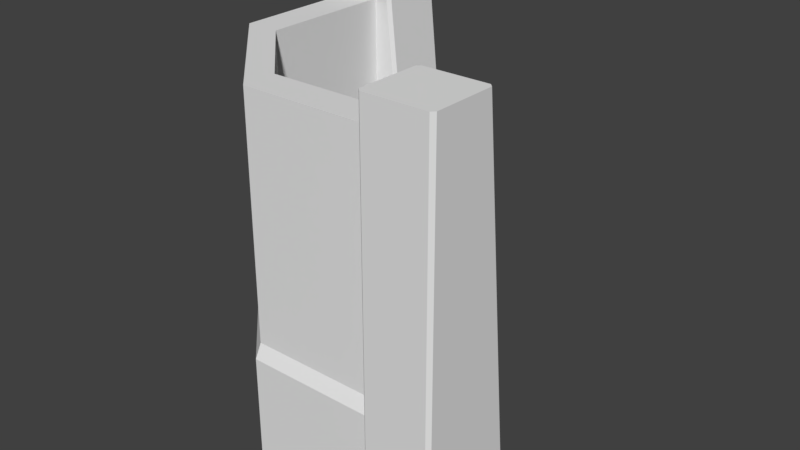 # Source: wz_prop_heavy_wall_corner_a.blend  (saved by Blender 2.79.0; exported with 4.5.12 LTS)
import bpy
from mathutils import Matrix  # noqa: F401  (used for matrix-valued properties, if any)

bpy.ops.wm.read_factory_settings(use_empty=True)
scene = bpy.context.scene
scene.name = 'Scene'

# ---- collections
col_collection_1 = bpy.data.collections.new('Collection 1'); scene.collection.children.link(col_collection_1)

# ---- materials (node trees are filled in below, after node groups)
mat_mtl_fence = bpy.data.materials.new('mtl_fence')
mat_mtl_fence.alpha_threshold = 0.0
mat_mtl_fence.use_transparent_shadow = False
mat_mtl_fence.roughness = 0.5

# ---- material node trees

# ---- world
world_world = bpy.data.worlds.new('World'); scene.world = world_world
world_world.color = (0.05088, 0.05088, 0.05088)
world_world.use_sun_shadow = False
world_world.sun_shadow_jitter_overblur = 0.0
world_world.cycles.sampling_method = 'MANUAL'

# ---- meshes
me_co_culling = bpy.data.meshes.new('co_culling')
me_co_culling.from_pydata([(0.0, 0.0, 0.0), (0.0, 0.0, 0.0), (0.0, 0.0, 0.0), (0.0, 0.0, 0.0), (0.0, 0.0, 0.0), (0.0, 0.0, 0.0), (0.0, 0.0, 0.0), (0.0, 0.0, 0.0)], [], [(0, 1, 3, 2), (2, 3, 7, 6), (6, 7, 5, 4), (4, 5, 1, 0), (2, 6, 4, 0), (7, 3, 1, 5)])
me_co_culling.use_remesh_preserve_volume = False
me_co_culling.use_remesh_preserve_attributes = False
me_co_culling.use_mirror_vertex_groups = False
me_co_culling.update()
me_g_wall = bpy.data.meshes.new('g_wall')
me_g_wall.from_pydata([(-0.45, -0.5, -1.0), (-0.5, -0.45, -1.0), (-0.5, 0.9498, -1.0), (-0.45, 1.0, -1.0), (0.5, -0.45, -1.0), (0.45, -0.5, -1.0), (0.45, 1.0, -1.0), (0.5, 0.9498, -1.0), (0.5, 0.4498, 5.0), (0.45, 0.5, 5.0), (0.45, 1.0, 0.0), (0.5, 0.9498, 0.0), (0.45, -0.5, 5.0), (0.5, -0.45, 5.0), (0.5, -0.45, 0.0), (0.45, -0.5, 0.0), (-0.45, 0.5, 5.0), (-0.5, 0.4498, 5.0), (-0.5, 0.9498, 0.0), (-0.45, 1.0, 0.0), (-0.5, -0.45, 5.0), (-0.45, -0.5, 5.0), (-0.45, -0.5, 0.0), (-0.5, -0.45, 0.0), (-4.5, 4.45, -1.0), (-4.45, 4.5, -1.0), (-3.05, 4.5, -1.0), (-3.0, 4.45, -1.0), (-4.45, 3.5, -1.0), (-4.5, 3.55, -1.0), (-3.0, 3.55, -1.0), (-3.05, 3.5, -1.0), (-3.55, 3.5, 5.0), (-3.5, 3.55, 5.0), (-3.0, 3.55, 0.0), (-3.05, 3.5, 0.0), (-4.5, 3.55, 5.0), (-4.45, 3.5, 5.0), (-4.45, 3.5, 0.0), (-4.5, 3.55, 0.0), (-3.5, 4.45, 5.0), (-3.55, 4.5, 5.0), (-3.05, 4.5, 0.0), (-3.0, 4.45, 0.0), (-4.45, 4.5, 5.0), (-4.5, 4.45, 5.0), (-4.5, 4.45, 0.0), (-4.45, 4.5, 0.0), (-4.2, 1.5, 1.0), (-4.2, 1.5, 4.5), (-3.7, 1.5, 1.0), (-3.7, 1.5, 4.5), (-2.5, -0.2, 1.0), (-2.5, -0.2, 4.5), (-2.5, 0.3, 1.0), (-2.5, 0.3, 4.5), (-4.2, 1.5, 1.0), (-2.5, -0.2, 1.0), (-4.3, 1.5, 0.8), (-2.5, -0.3, 0.8), (-4.3, 1.5, -1.0), (-2.5, -0.3, -1.0), (-3.6, 1.5, -1.0), (-2.5, 0.4, -1.0), (-3.6, 1.5, 0.8), (-2.5, 0.4, 0.8), (-3.7, 1.5, 1.0), (-2.5, 0.3, 1.0), (0.0, -0.2, 1.0), (0.0, -0.2, 4.5), (0.0, 0.3, 1.0), (0.0, 0.3, 4.5), (0.0, -0.2, 1.0), (0.0, -0.3, 0.8), (0.0, -0.3, -1.0), (0.0, 0.4, -1.0), (0.0, 0.4, 0.8), (0.0, 0.3, 1.0), (-4.2, 4.0, 1.0), (-4.2, 4.0, 4.5), (-3.7, 4.0, 1.0), (-3.7, 4.0, 4.5), (-4.2, 4.0, 1.0), (-4.3, 4.0, 0.8), (-4.3, 4.0, -1.0), (-3.6, 4.0, -1.0), (-3.6, 4.0, 0.8), (-3.7, 4.0, 1.0)], [], [(15, 12, 21, 22), (19, 16, 9, 10), (10, 11, 7, 6), (2, 3, 6, 7, 4, 5, 0, 1), (23, 20, 17, 18), (8, 9, 16, 17, 20, 21, 12, 13), (8, 11, 10, 9), (12, 15, 14, 13), (16, 19, 18, 17), (22, 21, 20, 23), (11, 8, 13, 14), (23, 18, 2, 1), (11, 14, 4, 7), (15, 22, 0, 5), (22, 23, 1, 0), (19, 10, 6, 3), (18, 19, 3, 2), (14, 15, 5, 4), (39, 36, 45, 46), (43, 40, 33, 34), (34, 35, 31, 30), (26, 27, 30, 31, 28, 29, 24, 25), (47, 44, 41, 42), (32, 33, 40, 41, 44, 45, 36, 37), (32, 35, 34, 33), (36, 39, 38, 37), (40, 43, 42, 41), (46, 45, 44, 47), (35, 32, 37, 38), (47, 42, 26, 25), (35, 38, 28, 31), (39, 46, 24, 29), (46, 47, 25, 24), (43, 34, 30, 27), (42, 43, 27, 26), (38, 39, 29, 28), (50, 51, 55, 54), (52, 53, 49, 48), (55, 51, 49, 53), (57, 56, 58, 59), (59, 58, 60, 61), (64, 65, 63, 62), (66, 67, 65, 64), (63, 65, 76, 75), (55, 53, 69, 71), (59, 61, 74, 73), (65, 67, 77, 76), (53, 52, 68, 69), (54, 55, 71, 70), (57, 59, 73, 72), (64, 62, 85, 86), (51, 50, 80, 81), (58, 56, 82, 83), (66, 64, 86, 87), (48, 49, 79, 78), (60, 58, 83, 84), (49, 51, 81, 79)])
_uv = me_g_wall.uv_layers.new(name='UVMap')
_uv.uv.foreach_set('vector', [0.9912, 0.124, 0.9912, 0.7461, 0.8789, 0.7461, 0.8789, 0.124, 0.9912, 0.124, 0.9912, 0.7451, 0.8789, 0.7451, 0.8789, 0.124, 0.8789, 0.124, 0.8701, 0.124, 0.8701, 0.0001137, 0.8789, 0.0001137, 0.0, 0.0, 0.0, 0.0, 0.0, 0.0, 0.0, 0.0, 0.0, 0.0, 0.0, 0.0, 0.0, 0.0, 0.0, 0.0, 1.0, 0.5107, 1.0, 1.0, 0.8789, 1.0, 0.8789, 0.5107, 0.9825, 0.4161, 0.9775, 0.4211, 0.8877, 0.4211, 0.8827, 0.4161, 0.8827, 0.3263, 0.8877, 0.3213, 0.9775, 0.3213, 0.9825, 0.3263, 0.8701, 0.7451, 0.8701, 0.124, 0.8789, 0.124, 0.8789, 0.7451, 0.9912, 0.7461, 0.9912, 0.124, 1.0, 0.124, 1.0, 0.7461, 0.9912, 0.7451, 0.9912, 0.124, 1.0, 0.124, 1.0, 0.7451, 0.8789, 0.124, 0.8789, 0.7461, 0.8701, 0.7461, 0.8701, 0.124, 1.0, 0.5107, 1.0, 1.0, 0.8789, 1.0, 0.8789, 0.5107, 1.0, 0.5107, 0.8789, 0.5107, 0.8789, 0.4121, 1.0, 0.4121, 1.0, 0.5107, 0.8789, 0.5107, 0.8789, 0.4121, 1.0, 0.4121, 0.9912, 0.124, 0.8789, 0.124, 0.8789, 0.0, 0.9912, 0.0, 0.8789, 0.124, 0.8701, 0.124, 0.8701, 0.0, 0.8789, 0.0, 0.9912, 0.124, 0.8789, 0.124, 0.8789, 0.0001137, 0.9912, 0.0001137, 1.0, 0.124, 0.9912, 0.124, 0.9912, 0.0001137, 1.0, 0.0001137, 1.0, 0.124, 0.9912, 0.124, 0.9912, 0.0, 1.0, 0.0, 0.9912, 0.124, 0.9912, 0.7461, 0.8789, 0.7461, 0.8789, 0.124, 0.9912, 0.124, 0.9912, 0.7451, 0.8789, 0.7451, 0.8789, 0.124, 0.8789, 0.124, 0.8701, 0.124, 0.8701, 0.0001137, 0.8789, 0.0001137, 0.0, 0.0, 0.0, 0.0, 0.0, 0.0, 0.0, 0.0, 0.0, 0.0, 0.0, 0.0, 0.0, 0.0, 0.0, 0.0, 1.0, 0.5107, 1.0, 1.0, 0.8789, 1.0, 0.8789, 0.5107, 0.9825, 0.4161, 0.9775, 0.4211, 0.8877, 0.4211, 0.8827, 0.4161, 0.8827, 0.3263, 0.8877, 0.3213, 0.9775, 0.3213, 0.9825, 0.3263, 0.8701, 0.7451, 0.8701, 0.124, 0.8789, 0.124, 0.8789, 0.7451, 0.9912, 0.7461, 0.9912, 0.124, 1.0, 0.124, 1.0, 0.7461, 0.9912, 0.7451, 0.9912, 0.124, 1.0, 0.124, 1.0, 0.7451, 0.8789, 0.124, 0.8789, 0.7461, 0.8701, 0.7461, 0.8701, 0.124, 1.0, 0.5107, 1.0, 1.0, 0.8789, 1.0, 0.8789, 0.5107, 1.0, 0.5107, 0.8789, 0.5107, 0.8789, 0.4121, 1.0, 0.4121, 1.0, 0.5107, 0.8789, 0.5107, 0.8789, 0.4121, 1.0, 0.4121, 0.9912, 0.124, 0.8789, 0.124, 0.8789, 0.0, 0.9912, 0.0, 0.8789, 0.124, 0.8701, 0.124, 0.8701, 0.0, 0.8789, 0.0, 0.9912, 0.124, 0.8789, 0.124, 0.8789, 0.0001137, 0.9912, 0.0001137, 1.0, 0.124, 0.9912, 0.124, 0.9912, 0.0001137, 1.0, 0.0001137, 1.0, 0.124, 0.9912, 0.124, 0.9912, 0.0, 1.0, 0.0, 0.8643, 0.0, 0.8643, 1.0, 8.527e-05, 0.9999, 8.527e-05, 8.527e-05, 0.8643, 0.0, 0.8643, 1.0, 8.527e-05, 0.9999, 8.527e-05, 8.527e-05, 0.8975, 0.8975, 0.8975, 0.4033, 1.0, 0.3008, 1.0, 1.0, 0.8643, 1.0, 0.0, 1.0, 0.0, 0.9512, 0.8643, 0.9512, 0.8643, 0.9512, 0.0, 0.9521, 0.0, 0.5625, 0.8643, 0.5625, 0.8643, 0.9521, 0.0, 0.9521, 0.0, 0.5625, 0.8643, 0.5625, 0.8643, 1.0, 0.0, 1.0, 0.0, 0.9521, 0.8643, 0.9521, 0.8643, 0.5625, 0.8643, 0.9521, 0.0, 0.9521, 0.0, 0.5625, 0.8975, 0.3008, 1.0, 0.3008, 1.0, 1.0, 0.8975, 1.0, 0.0, 0.9521, 0.0, 0.5625, 0.8643, 0.5625, 0.8643, 0.9512, 0.0, 0.9521, 0.0, 1.0, 0.8643, 1.0, 0.8643, 0.9521, 0.0, 1.0, 0.0, 0.0, 0.8643, 0.0, 0.8643, 1.0, 0.8643, 0.0, 0.8643, 1.0, 0.0, 1.0, 0.0, 0.0, 0.0, 1.0, 0.0, 0.9512, 0.8643, 0.9512, 0.8643, 1.0, 0.0, 0.9521, 0.0, 0.5625, 0.8643, 0.5625, 0.8643, 0.9521, 0.0, 1.0, 0.0, 0.0, 0.8643, 0.0, 0.8643, 1.0, 0.8643, 0.9512, 0.8643, 1.0, 0.0, 1.0, 0.0, 0.9512, 0.0, 1.0, 0.0, 0.9521, 0.8643, 0.9521, 0.8643, 1.0, 0.8643, 0.0, 0.8643, 1.0, 0.0, 1.0, 0.0, 0.0, 0.8643, 0.5625, 0.8643, 0.9512, 0.0, 0.9521, 0.0, 0.5625, 1.0, 1.0, 0.8975, 1.0, 0.8975, 0.3008, 1.0, 0.3008])
me_g_wall.materials.append(mat_mtl_fence)
me_g_wall.use_remesh_preserve_volume = False
me_g_wall.use_remesh_preserve_attributes = False
me_g_wall.use_mirror_vertex_groups = False
me_g_wall.update()

# ---- objects
ob_co_culling = bpy.data.objects.new('co_culling', me_co_culling)
ob_g_wall = bpy.data.objects.new('g_wall', me_g_wall)

# ---- transforms, parenting, visibility, modifiers, constraints
ob_co_culling.location = (0.0, 0.0, 0.0)
ob_co_culling.lineart.crease_threshold = 0.0
ob_g_wall.location = (0.0, 0.0, 0.0)
ob_g_wall.lineart.crease_threshold = 0.0

# ---- collection membership
col_collection_1.objects.link(ob_co_culling)
col_collection_1.objects.link(ob_g_wall)

# ---- scene / render settings (as saved in the file)
scene.frame_start = 1; scene.frame_end = 250; scene.frame_set(1)
scene.render.engine = 'BLENDER_EEVEE_NEXT'
scene.render.resolution_percentage = 50
scene.render.dither_intensity = 0.0
scene.cycles.use_denoising = False
scene.cycles.samples = 128
scene.cycles.sampling_pattern = 'TABULATED_SOBOL'
scene.cycles.use_adaptive_sampling = False
scene.cycles.use_light_tree = False
scene.cycles.blur_glossy = 0.0
scene.cycles.sample_clamp_indirect = 0.0
scene.view_settings.view_transform = 'Standard'
bpy.context.view_layer.update()

# ---- added for rendering (the .blend has no active camera and no usable light): camera, sun
cam_auto = bpy.data.cameras.new('AutoCamera')
cam_auto.lens = 50.0
cam_auto.sensor_width = 36.0
cam_auto.clip_end = 1000.0
ob_auto_camera = bpy.data.objects.new('AutoCamera', cam_auto)
scene.collection.objects.link(ob_auto_camera)
ob_auto_camera.location = (6.58018, -8.29622, 8.86414)
ob_auto_camera.rotation_euler = (1.09748, -7.21219e-08, 0.694738)
scene.camera = ob_auto_camera
light_auto_sun = bpy.data.lights.new('AutoSun', 'SUN')
light_auto_sun.energy = 3.0
light_auto_sun.angle = 0.0523599
ob_auto_sun = bpy.data.objects.new('AutoSun', light_auto_sun)
scene.collection.objects.link(ob_auto_sun)
ob_auto_sun.rotation_euler = (0.872665, 0.174533, 0.523599)
bpy.context.view_layer.update()
